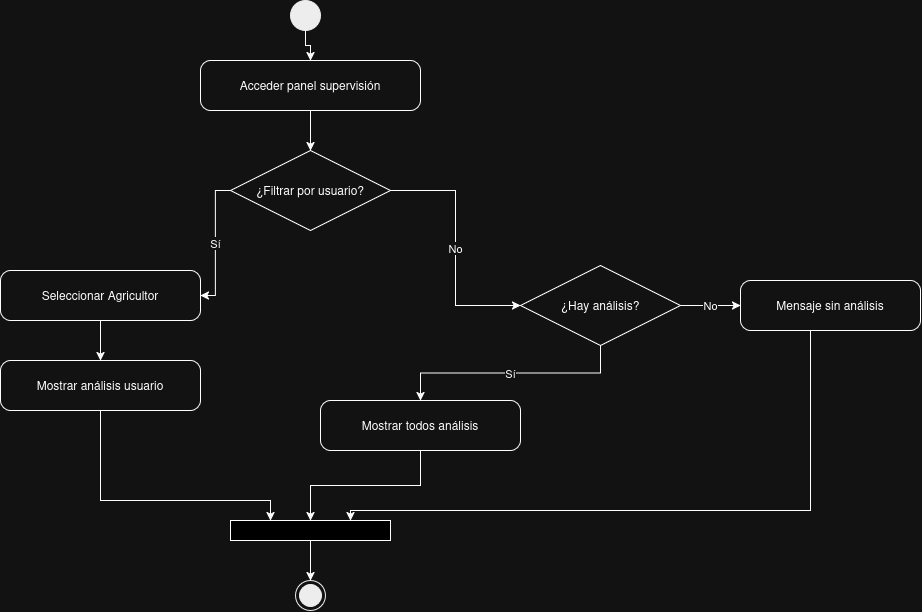

The diagram above was exported from draw.io. Its source (the exported page's mxGraphModel, read from the mxfile embedded in the PNG):
<mxGraphModel dx="793" dy="483" grid="1" gridSize="10" guides="1" tooltips="1" connect="1" arrows="1" fold="1" page="1" pageScale="1" pageWidth="827" pageHeight="1169" math="0" shadow="0">
  <root>
    <mxCell id="0" />
    <mxCell id="1" parent="0" />
    <mxCell id="st" parent="1" style="ellipse;fillColor=#000000;strokeColor=#000000;" value="" vertex="1">
      <mxGeometry height="30" width="30" x="370" y="40" as="geometry" />
    </mxCell>
    <mxCell id="a1" parent="1" style="rounded=1;arcSize=20;whiteSpace=wrap;html=1;" value="Acceder panel supervisión" vertex="1">
      <mxGeometry height="50" width="220" x="280" y="100" as="geometry" />
    </mxCell>
    <mxCell id="d0" parent="1" style="rhombus;whiteSpace=wrap;html=1;" value="¿Filtrar por usuario?" vertex="1">
      <mxGeometry height="80" width="160" x="310" y="190" as="geometry" />
    </mxCell>
    <mxCell id="a2" parent="1" style="rounded=1;arcSize=20;whiteSpace=wrap;html=1;" value="Seleccionar Agricultor" vertex="1">
      <mxGeometry height="50" width="200" x="80" y="310" as="geometry" />
    </mxCell>
    <mxCell id="PXfijvQrCGd6FH1I4NeK-3" edge="1" parent="1" source="a3" style="edgeStyle=orthogonalEdgeStyle;rounded=0;orthogonalLoop=1;jettySize=auto;html=1;entryX=0.25;entryY=0;entryDx=0;entryDy=0;" target="PXfijvQrCGd6FH1I4NeK-1">
      <mxGeometry relative="1" as="geometry">
        <Array as="points">
          <mxPoint x="180" y="540" />
          <mxPoint x="350" y="540" />
        </Array>
      </mxGeometry>
    </mxCell>
    <mxCell id="a3" parent="1" style="rounded=1;arcSize=20;whiteSpace=wrap;html=1;" value="Mostrar análisis usuario" vertex="1">
      <mxGeometry height="50" width="200" x="80" y="400" as="geometry" />
    </mxCell>
    <mxCell id="d1" parent="1" style="rhombus;whiteSpace=wrap;html=1;" value="¿Hay análisis?" vertex="1">
      <mxGeometry height="80" width="160" x="600" y="305" as="geometry" />
    </mxCell>
    <mxCell id="PXfijvQrCGd6FH1I4NeK-6" edge="1" parent="1" source="e1" style="edgeStyle=orthogonalEdgeStyle;rounded=0;orthogonalLoop=1;jettySize=auto;html=1;entryX=0.75;entryY=0;entryDx=0;entryDy=0;" target="PXfijvQrCGd6FH1I4NeK-1">
      <mxGeometry relative="1" as="geometry">
        <Array as="points">
          <mxPoint x="890" y="550" />
          <mxPoint x="430" y="550" />
        </Array>
      </mxGeometry>
    </mxCell>
    <mxCell id="e1" parent="1" style="rounded=1;arcSize=20;whiteSpace=wrap;html=1;" value="Mensaje sin análisis" vertex="1">
      <mxGeometry height="50" width="180" x="820" y="320" as="geometry" />
    </mxCell>
    <mxCell id="PXfijvQrCGd6FH1I4NeK-5" edge="1" parent="1" source="a4" style="edgeStyle=orthogonalEdgeStyle;rounded=0;orthogonalLoop=1;jettySize=auto;html=1;entryX=0.5;entryY=0;entryDx=0;entryDy=0;" target="PXfijvQrCGd6FH1I4NeK-1">
      <mxGeometry relative="1" as="geometry" />
    </mxCell>
    <mxCell id="a4" parent="1" style="rounded=1;arcSize=20;whiteSpace=wrap;html=1;" value="Mostrar todos análisis" vertex="1">
      <mxGeometry height="50" width="200" x="400" y="440" as="geometry" />
    </mxCell>
    <mxCell id="en" parent="1" style="ellipse;shape=endState;fillColor=#000000;strokeColor=#000000;" value="" vertex="1">
      <mxGeometry height="30" width="30" x="375" y="620" as="geometry" />
    </mxCell>
    <mxCell id="c1" edge="1" parent="1" source="st" style="edgeStyle=orthogonalEdgeStyle;rounded=0;html=1;" target="a1">
      <mxGeometry relative="1" as="geometry" />
    </mxCell>
    <mxCell id="c2" edge="1" parent="1" source="a1" style="edgeStyle=orthogonalEdgeStyle;rounded=0;html=1;" target="d0">
      <mxGeometry relative="1" as="geometry" />
    </mxCell>
    <mxCell id="c3" edge="1" parent="1" source="d0" style="edgeStyle=orthogonalEdgeStyle;rounded=0;html=1;exitX=0;exitY=0.5;entryX=1;entryY=0.5;" target="a2" value="Sí">
      <mxGeometry relative="1" as="geometry" />
    </mxCell>
    <mxCell id="c4" edge="1" parent="1" source="a2" style="edgeStyle=orthogonalEdgeStyle;rounded=0;html=1;" target="a3">
      <mxGeometry relative="1" as="geometry" />
    </mxCell>
    <mxCell id="c6" edge="1" parent="1" source="d0" style="edgeStyle=orthogonalEdgeStyle;rounded=0;html=1;exitX=1;exitY=0.5;entryX=0;entryY=0.5;" target="d1" value="No">
      <mxGeometry relative="1" as="geometry" />
    </mxCell>
    <mxCell id="c7" edge="1" parent="1" source="d1" style="edgeStyle=orthogonalEdgeStyle;rounded=0;html=1;exitX=1;exitY=0.5;entryX=0;entryY=0.5;" target="e1" value="No">
      <mxGeometry relative="1" as="geometry" />
    </mxCell>
    <mxCell id="c9" edge="1" parent="1" source="d1" style="edgeStyle=orthogonalEdgeStyle;rounded=0;html=1;" target="a4" value="Sí">
      <mxGeometry relative="1" as="geometry" />
    </mxCell>
    <mxCell id="PXfijvQrCGd6FH1I4NeK-4" edge="1" parent="1" source="PXfijvQrCGd6FH1I4NeK-1" style="edgeStyle=orthogonalEdgeStyle;rounded=0;orthogonalLoop=1;jettySize=auto;html=1;entryX=0.5;entryY=0;entryDx=0;entryDy=0;" target="en">
      <mxGeometry relative="1" as="geometry" />
    </mxCell>
    <mxCell id="PXfijvQrCGd6FH1I4NeK-1" parent="1" style="rounded=0;whiteSpace=wrap;html=1;fillColor=light-dark(#FFFFFF,#000000);" value="" vertex="1">
      <mxGeometry height="20" width="160" x="310" y="560" as="geometry" />
    </mxCell>
  </root>
</mxGraphModel>